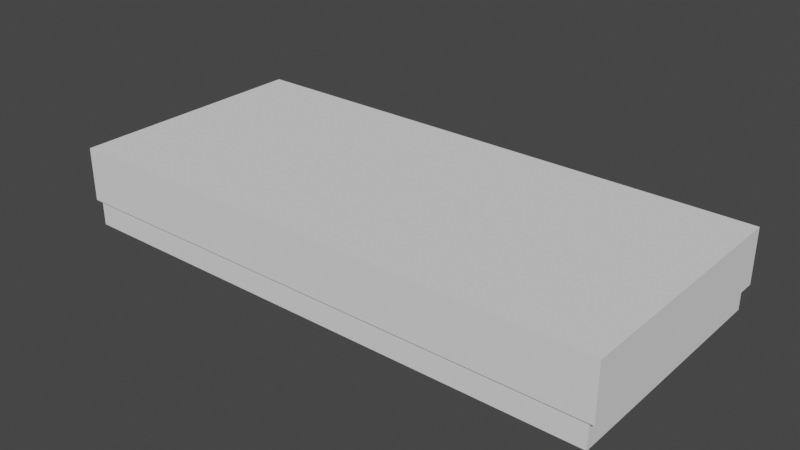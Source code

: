 # Source: RectangularBoardGameBox.blend  (saved by Blender 2.92.15; exported with 4.5.12 LTS)
import bpy
from mathutils import Matrix  # noqa: F401  (used for matrix-valued properties, if any)

bpy.ops.wm.read_factory_settings(use_empty=True)
scene = bpy.context.scene
scene.name = 'Scene'

# ---- collections
col_collection = bpy.data.collections.new('Collection'); scene.collection.children.link(col_collection)

# ---- world
world_world = bpy.data.worlds.new('World'); scene.world = world_world
world_world.use_nodes = True; world_world.node_tree.nodes.clear()
_N = world_world.node_tree.nodes; _L = world_world.node_tree.links
n0 = _N.new('ShaderNodeOutputWorld'); n0.name = 'World Output'; n0.location = (300, 300)
n1 = _N.new('ShaderNodeBackground'); n1.name = 'Background'; n1.location = (10, 300)
n1.inputs[0].default_value = (0.05088, 0.05088, 0.05088, 1.0)
_L.new(n1.outputs[0], n0.inputs[0])
n0.is_active_output = True
world_world.color = (0.05088, 0.05088, 0.05088)
world_world.use_sun_shadow = False
world_world.sun_shadow_jitter_overblur = 0.0

# ---- meshes
me_cube_001 = bpy.data.meshes.new('Cube.001')
me_cube_001.from_pydata([(-1.342, -1.342, -0.297), (-1.342, -1.342, 0.297), (-1.342, 1.342, -0.297), (-1.342, 1.342, 0.297), (1.342, -1.342, -0.297), (1.342, -1.342, 0.297), (1.342, 1.342, -0.297), (1.342, 1.342, 0.297)], [], [(0, 1, 3, 2), (2, 3, 7, 6), (6, 7, 5, 4), (4, 5, 1, 0), (2, 6, 4, 0), (7, 3, 1, 5)])
_uv = me_cube_001.uv_layers.new(name='UVMap')
_uv.uv.foreach_set('vector', [0.375, 0.0, 0.625, 0.0, 0.625, 0.25, 0.375, 0.25, 0.375, 0.25, 0.625, 0.25, 0.625, 0.5, 0.375, 0.5, 0.375, 0.5, 0.625, 0.5, 0.625, 0.75, 0.375, 0.75, 0.375, 0.75, 0.625, 0.75, 0.625, 1.0, 0.375, 1.0, 0.125, 0.5, 0.375, 0.5, 0.375, 0.75, 0.125, 0.75, 0.625, 0.5, 0.875, 0.5, 0.875, 0.75, 0.625, 0.75])
me_cube_001.use_remesh_fix_poles = True
me_cube_001.use_remesh_preserve_attributes = False
me_cube_001.use_mirror_vertex_groups = False
me_cube_001.update()
me_cube_002 = bpy.data.meshes.new('Cube.002')
me_cube_002.from_pydata([(-1.369, -1.369, -0.297), (-1.369, -1.369, 0.297), (-1.369, 1.369, -0.297), (-1.369, 1.369, 0.297), (1.369, -1.369, -0.297), (1.369, -1.369, 0.297), (1.369, 1.369, -0.297), (1.369, 1.369, 0.297)], [], [(0, 1, 3, 2), (2, 3, 7, 6), (6, 7, 5, 4), (4, 5, 1, 0), (2, 6, 4, 0), (7, 3, 1, 5)])
_uv = me_cube_002.uv_layers.new(name='UVMap')
_uv.uv.foreach_set('vector', [0.375, 0.0, 0.625, 0.0, 0.625, 0.25, 0.375, 0.25, 0.375, 0.25, 0.625, 0.25, 0.625, 0.5, 0.375, 0.5, 0.375, 0.5, 0.625, 0.5, 0.625, 0.75, 0.375, 0.75, 0.375, 0.75, 0.625, 0.75, 0.625, 1.0, 0.375, 1.0, 0.125, 0.5, 0.375, 0.5, 0.375, 0.75, 0.125, 0.75, 0.625, 0.5, 0.875, 0.5, 0.875, 0.75, 0.625, 0.75])
me_cube_002.use_remesh_fix_poles = True
me_cube_002.use_remesh_preserve_attributes = False
me_cube_002.use_mirror_vertex_groups = False
me_cube_002.update()

# ---- objects
ob_bottombox = bpy.data.objects.new('BottomBox', me_cube_001)
ob_topbox = bpy.data.objects.new('TopBox', me_cube_002)

# ---- transforms, parenting, visibility, modifiers, constraints
ob_bottombox.location = (0.0, 0.0, 0.0)
ob_bottombox.scale = (2.216, 1.0, 1.0)
ob_bottombox.lineart.crease_threshold = 0.0
ob_topbox.location = (0.0, 0.0, 0.2794)
ob_topbox.scale = (2.216, 1.0, 1.0)
ob_topbox.lineart.crease_threshold = 0.0

# ---- collection membership
col_collection.objects.link(ob_bottombox)
col_collection.objects.link(ob_topbox)

# ---- scene / render settings (as saved in the file)
scene.frame_start = 1; scene.frame_end = 250; scene.frame_set(1)
scene.render.engine = 'BLENDER_EEVEE_NEXT'
scene.cycles.use_denoising = False
scene.cycles.samples = 128
scene.cycles.sampling_pattern = 'TABULATED_SOBOL'
scene.cycles.use_adaptive_sampling = False
scene.cycles.use_light_tree = False
scene.view_settings.view_transform = 'Filmic'
bpy.context.view_layer.update()

# ---- added for rendering (the .blend has no active camera and no usable light): camera, sun
cam_auto = bpy.data.cameras.new('AutoCamera')
cam_auto.lens = 50.0
cam_auto.sensor_width = 36.0
cam_auto.clip_end = 1000.0
ob_auto_camera = bpy.data.objects.new('AutoCamera', cam_auto)
scene.collection.objects.link(ob_auto_camera)
ob_auto_camera.location = (6.21012, -7.45215, 5.10779)
ob_auto_camera.rotation_euler = (1.09748, -7.21219e-08, 0.694738)
scene.camera = ob_auto_camera
light_auto_sun = bpy.data.lights.new('AutoSun', 'SUN')
light_auto_sun.energy = 3.0
light_auto_sun.angle = 0.0523599
ob_auto_sun = bpy.data.objects.new('AutoSun', light_auto_sun)
scene.collection.objects.link(ob_auto_sun)
ob_auto_sun.rotation_euler = (0.872665, 0.174533, 0.523599)
bpy.context.view_layer.update()
